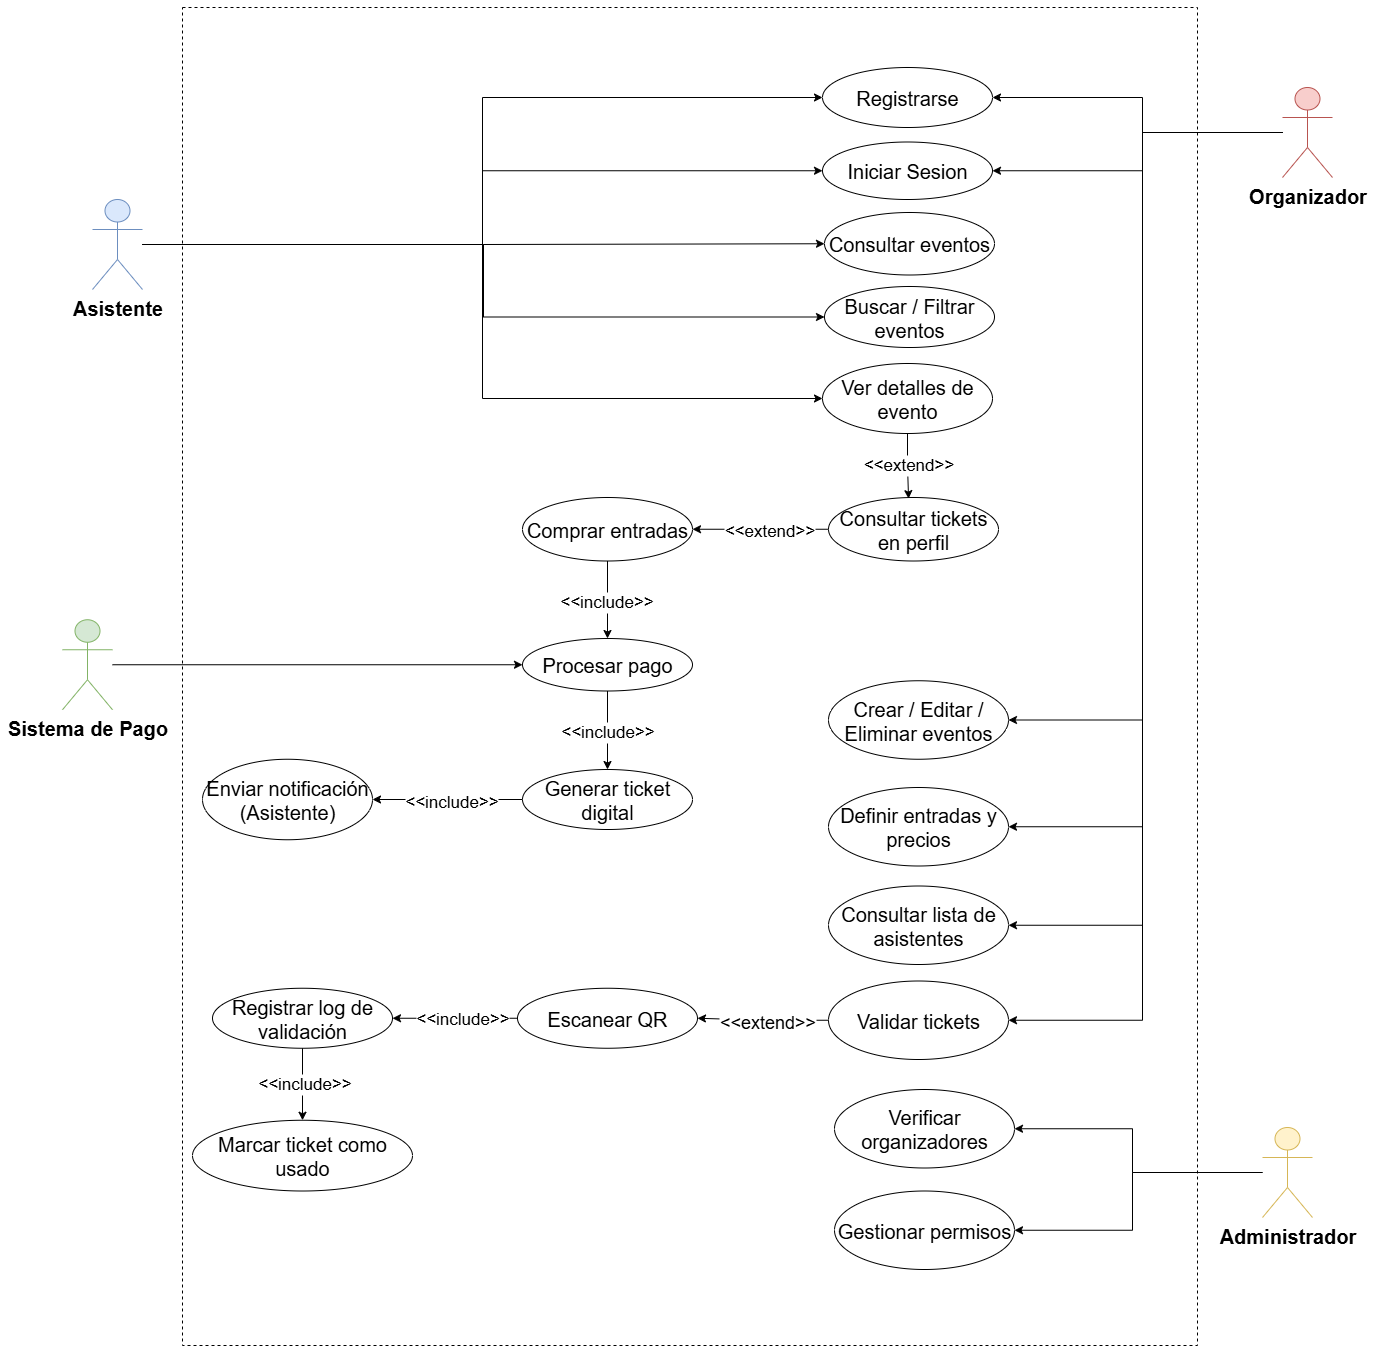

The diagram above was exported from draw.io. Its source (the exported page's mxGraphModel, read from the mxfile embedded in the PNG):
<mxGraphModel dx="3349" dy="1315" grid="1" gridSize="10" guides="1" tooltips="1" connect="1" arrows="1" fold="1" page="1" pageScale="1" pageWidth="1169" pageHeight="827" math="0" shadow="0">
  <root>
    <mxCell id="0" />
    <mxCell id="1" parent="0" />
    <mxCell id="qePq9oD_5E27Fgypr5m3-1" value="" style="rounded=0;whiteSpace=wrap;html=1;fillColor=none;dashed=1;" vertex="1" parent="1">
      <mxGeometry x="-170" y="80" width="1015" height="1338" as="geometry" />
    </mxCell>
    <mxCell id="qePq9oD_5E27Fgypr5m3-33" style="edgeStyle=orthogonalEdgeStyle;rounded=0;orthogonalLoop=1;jettySize=auto;html=1;entryX=0;entryY=0.5;entryDx=0;entryDy=0;fontFamily=Helvetica;fontSize=12;fontColor=default;" edge="1" parent="1" source="qePq9oD_5E27Fgypr5m3-2" target="qePq9oD_5E27Fgypr5m3-12">
      <mxGeometry relative="1" as="geometry" />
    </mxCell>
    <mxCell id="qePq9oD_5E27Fgypr5m3-37" style="edgeStyle=orthogonalEdgeStyle;rounded=0;orthogonalLoop=1;jettySize=auto;html=1;entryX=0;entryY=0.5;entryDx=0;entryDy=0;fontFamily=Helvetica;fontSize=12;fontColor=default;" edge="1" parent="1" source="qePq9oD_5E27Fgypr5m3-2" target="qePq9oD_5E27Fgypr5m3-13">
      <mxGeometry relative="1" as="geometry" />
    </mxCell>
    <mxCell id="qePq9oD_5E27Fgypr5m3-41" style="edgeStyle=orthogonalEdgeStyle;rounded=0;orthogonalLoop=1;jettySize=auto;html=1;fontFamily=Helvetica;fontSize=12;fontColor=default;entryX=0;entryY=0.5;entryDx=0;entryDy=0;" edge="1" parent="1" source="qePq9oD_5E27Fgypr5m3-2" target="qePq9oD_5E27Fgypr5m3-14">
      <mxGeometry relative="1" as="geometry">
        <mxPoint x="460" y="380" as="targetPoint" />
      </mxGeometry>
    </mxCell>
    <mxCell id="qePq9oD_5E27Fgypr5m3-42" style="edgeStyle=orthogonalEdgeStyle;rounded=0;orthogonalLoop=1;jettySize=auto;html=1;fontFamily=Helvetica;fontSize=12;fontColor=default;entryX=0;entryY=0.5;entryDx=0;entryDy=0;" edge="1" parent="1" source="qePq9oD_5E27Fgypr5m3-2" target="qePq9oD_5E27Fgypr5m3-15">
      <mxGeometry relative="1" as="geometry">
        <mxPoint x="349.9999999999998" y="420" as="targetPoint" />
      </mxGeometry>
    </mxCell>
    <mxCell id="qePq9oD_5E27Fgypr5m3-61" style="edgeStyle=orthogonalEdgeStyle;rounded=0;orthogonalLoop=1;jettySize=auto;html=1;entryX=0;entryY=0.5;entryDx=0;entryDy=0;fontFamily=Helvetica;fontSize=12;fontColor=default;" edge="1" parent="1" source="qePq9oD_5E27Fgypr5m3-2" target="qePq9oD_5E27Fgypr5m3-16">
      <mxGeometry relative="1" as="geometry" />
    </mxCell>
    <mxCell id="qePq9oD_5E27Fgypr5m3-2" value="&lt;font style=&quot;font-size: 20px;&quot;&gt;Asistente&lt;/font&gt;" style="shape=umlActor;verticalLabelPosition=bottom;verticalAlign=top;html=1;outlineConnect=0;fillColor=#dae8fc;strokeColor=#6c8ebf;fontStyle=1;" vertex="1" parent="1">
      <mxGeometry x="-260" y="272" width="50" height="90" as="geometry" />
    </mxCell>
    <mxCell id="qePq9oD_5E27Fgypr5m3-99" style="edgeStyle=orthogonalEdgeStyle;rounded=0;orthogonalLoop=1;jettySize=auto;html=1;entryX=1;entryY=0.5;entryDx=0;entryDy=0;fontFamily=Helvetica;fontSize=12;fontColor=default;" edge="1" parent="1" source="qePq9oD_5E27Fgypr5m3-3" target="qePq9oD_5E27Fgypr5m3-12">
      <mxGeometry relative="1" as="geometry">
        <Array as="points">
          <mxPoint x="790" y="205" />
          <mxPoint x="790" y="170" />
        </Array>
      </mxGeometry>
    </mxCell>
    <mxCell id="qePq9oD_5E27Fgypr5m3-107" style="edgeStyle=orthogonalEdgeStyle;rounded=0;orthogonalLoop=1;jettySize=auto;html=1;entryX=1;entryY=0.5;entryDx=0;entryDy=0;fontFamily=Helvetica;fontSize=12;fontColor=default;" edge="1" parent="1" source="qePq9oD_5E27Fgypr5m3-3" target="qePq9oD_5E27Fgypr5m3-13">
      <mxGeometry relative="1" as="geometry">
        <Array as="points">
          <mxPoint x="790" y="205" />
          <mxPoint x="790" y="243" />
        </Array>
      </mxGeometry>
    </mxCell>
    <mxCell id="qePq9oD_5E27Fgypr5m3-110" style="edgeStyle=orthogonalEdgeStyle;rounded=0;orthogonalLoop=1;jettySize=auto;html=1;entryX=1;entryY=0.5;entryDx=0;entryDy=0;fontFamily=Helvetica;fontSize=12;fontColor=default;" edge="1" parent="1" source="qePq9oD_5E27Fgypr5m3-3" target="qePq9oD_5E27Fgypr5m3-65">
      <mxGeometry relative="1" as="geometry">
        <Array as="points">
          <mxPoint x="790" y="205" />
          <mxPoint x="790" y="793" />
        </Array>
      </mxGeometry>
    </mxCell>
    <mxCell id="qePq9oD_5E27Fgypr5m3-111" style="edgeStyle=orthogonalEdgeStyle;rounded=0;orthogonalLoop=1;jettySize=auto;html=1;entryX=1;entryY=0.5;entryDx=0;entryDy=0;fontFamily=Helvetica;fontSize=12;fontColor=default;" edge="1" parent="1" source="qePq9oD_5E27Fgypr5m3-3" target="qePq9oD_5E27Fgypr5m3-66">
      <mxGeometry relative="1" as="geometry">
        <Array as="points">
          <mxPoint x="790" y="205" />
          <mxPoint x="790" y="899" />
        </Array>
      </mxGeometry>
    </mxCell>
    <mxCell id="qePq9oD_5E27Fgypr5m3-112" style="edgeStyle=orthogonalEdgeStyle;rounded=0;orthogonalLoop=1;jettySize=auto;html=1;entryX=1;entryY=0.5;entryDx=0;entryDy=0;fontFamily=Helvetica;fontSize=12;fontColor=default;" edge="1" parent="1" source="qePq9oD_5E27Fgypr5m3-3" target="qePq9oD_5E27Fgypr5m3-67">
      <mxGeometry relative="1" as="geometry">
        <Array as="points">
          <mxPoint x="790" y="205" />
          <mxPoint x="790" y="998" />
        </Array>
      </mxGeometry>
    </mxCell>
    <mxCell id="qePq9oD_5E27Fgypr5m3-113" style="edgeStyle=orthogonalEdgeStyle;rounded=0;orthogonalLoop=1;jettySize=auto;html=1;entryX=1;entryY=0.5;entryDx=0;entryDy=0;fontFamily=Helvetica;fontSize=12;fontColor=default;" edge="1" parent="1" source="qePq9oD_5E27Fgypr5m3-3" target="qePq9oD_5E27Fgypr5m3-71">
      <mxGeometry relative="1" as="geometry">
        <Array as="points">
          <mxPoint x="790" y="205" />
          <mxPoint x="790" y="1093" />
        </Array>
      </mxGeometry>
    </mxCell>
    <mxCell id="qePq9oD_5E27Fgypr5m3-3" value="&lt;font style=&quot;font-size: 20px;&quot;&gt;Organizador&lt;/font&gt;" style="shape=umlActor;verticalLabelPosition=bottom;verticalAlign=top;html=1;outlineConnect=0;fontStyle=1;fillColor=#f8cecc;strokeColor=#b85450;" vertex="1" parent="1">
      <mxGeometry x="930" y="160" width="50" height="90" as="geometry" />
    </mxCell>
    <mxCell id="qePq9oD_5E27Fgypr5m3-57" style="edgeStyle=orthogonalEdgeStyle;rounded=0;orthogonalLoop=1;jettySize=auto;html=1;entryX=0;entryY=0.5;entryDx=0;entryDy=0;fontFamily=Helvetica;fontSize=20;fontColor=default;" edge="1" parent="1" source="qePq9oD_5E27Fgypr5m3-5" target="qePq9oD_5E27Fgypr5m3-55">
      <mxGeometry relative="1" as="geometry" />
    </mxCell>
    <mxCell id="qePq9oD_5E27Fgypr5m3-5" value="&lt;font&gt;Sistema de Pago&lt;/font&gt;" style="shape=umlActor;verticalLabelPosition=bottom;verticalAlign=top;html=1;outlineConnect=0;fontStyle=1;fontSize=20;fillColor=#d5e8d4;strokeColor=#82b366;" vertex="1" parent="1">
      <mxGeometry x="-290" y="692.25" width="50" height="90" as="geometry" />
    </mxCell>
    <mxCell id="qePq9oD_5E27Fgypr5m3-12" value="&lt;font style=&quot;font-size: 20px;&quot;&gt;Registrarse&lt;/font&gt;" style="ellipse;whiteSpace=wrap;html=1;fillColor=none;" vertex="1" parent="1">
      <mxGeometry x="470" y="140" width="170" height="60" as="geometry" />
    </mxCell>
    <mxCell id="qePq9oD_5E27Fgypr5m3-13" value="&lt;font style=&quot;font-size: 20px;&quot;&gt;Iniciar Sesion&lt;/font&gt;" style="ellipse;whiteSpace=wrap;html=1;fillColor=none;" vertex="1" parent="1">
      <mxGeometry x="470" y="214.5" width="170" height="57.5" as="geometry" />
    </mxCell>
    <mxCell id="qePq9oD_5E27Fgypr5m3-14" value="&lt;font&gt;Consultar eventos&lt;/font&gt;" style="ellipse;whiteSpace=wrap;html=1;fillColor=none;fontSize=20;" vertex="1" parent="1">
      <mxGeometry x="472" y="285" width="170" height="62.5" as="geometry" />
    </mxCell>
    <mxCell id="qePq9oD_5E27Fgypr5m3-15" value="&lt;font&gt;Buscar / Filtrar eventos&lt;/font&gt;" style="ellipse;whiteSpace=wrap;html=1;fillColor=none;fontSize=20;" vertex="1" parent="1">
      <mxGeometry x="472" y="359" width="170" height="61" as="geometry" />
    </mxCell>
    <mxCell id="qePq9oD_5E27Fgypr5m3-39" style="edgeStyle=orthogonalEdgeStyle;rounded=0;orthogonalLoop=1;jettySize=auto;html=1;entryX=0.471;entryY=0.018;entryDx=0;entryDy=0;fontFamily=Helvetica;fontSize=20;fontColor=default;exitX=0.5;exitY=1;exitDx=0;exitDy=0;entryPerimeter=0;" edge="1" parent="1" source="qePq9oD_5E27Fgypr5m3-16" target="qePq9oD_5E27Fgypr5m3-44">
      <mxGeometry relative="1" as="geometry" />
    </mxCell>
    <mxCell id="qePq9oD_5E27Fgypr5m3-40" value="&lt;font&gt;&amp;lt;&amp;lt;extend&amp;gt;&amp;gt;&lt;/font&gt;" style="edgeLabel;html=1;align=center;verticalAlign=middle;resizable=0;points=[];strokeColor=default;fontFamily=Helvetica;fontSize=17;fontColor=default;fillColor=default;" vertex="1" connectable="0" parent="qePq9oD_5E27Fgypr5m3-39">
      <mxGeometry x="-0.0909" relative="1" as="geometry">
        <mxPoint y="1" as="offset" />
      </mxGeometry>
    </mxCell>
    <mxCell id="qePq9oD_5E27Fgypr5m3-16" value="&lt;font&gt;Ver detalles de evento&lt;/font&gt;" style="ellipse;whiteSpace=wrap;html=1;fillColor=none;fontSize=20;" vertex="1" parent="1">
      <mxGeometry x="470" y="436" width="170" height="70" as="geometry" />
    </mxCell>
    <mxCell id="qePq9oD_5E27Fgypr5m3-56" value="" style="edgeStyle=orthogonalEdgeStyle;rounded=0;orthogonalLoop=1;jettySize=auto;html=1;fontFamily=Helvetica;fontSize=20;fontColor=default;" edge="1" parent="1" source="qePq9oD_5E27Fgypr5m3-17" target="qePq9oD_5E27Fgypr5m3-55">
      <mxGeometry relative="1" as="geometry" />
    </mxCell>
    <mxCell id="qePq9oD_5E27Fgypr5m3-59" value="&lt;span&gt;&amp;lt;&amp;lt;include&amp;gt;&amp;gt;&lt;/span&gt;" style="edgeLabel;html=1;align=center;verticalAlign=middle;resizable=0;points=[];strokeColor=default;fontFamily=Helvetica;fontSize=17;fontColor=default;fillColor=default;" vertex="1" connectable="0" parent="qePq9oD_5E27Fgypr5m3-56">
      <mxGeometry x="0.0618" y="-2" relative="1" as="geometry">
        <mxPoint as="offset" />
      </mxGeometry>
    </mxCell>
    <mxCell id="qePq9oD_5E27Fgypr5m3-17" value="&lt;font&gt;Comprar entradas&lt;/font&gt;" style="ellipse;whiteSpace=wrap;html=1;fillColor=none;fontSize=20;" vertex="1" parent="1">
      <mxGeometry x="170" y="570" width="170" height="63.5" as="geometry" />
    </mxCell>
    <mxCell id="qePq9oD_5E27Fgypr5m3-48" style="edgeStyle=orthogonalEdgeStyle;rounded=0;orthogonalLoop=1;jettySize=auto;html=1;entryX=1;entryY=0.5;entryDx=0;entryDy=0;fontFamily=Helvetica;fontSize=20;fontColor=default;" edge="1" parent="1" source="qePq9oD_5E27Fgypr5m3-44" target="qePq9oD_5E27Fgypr5m3-17">
      <mxGeometry relative="1" as="geometry" />
    </mxCell>
    <mxCell id="qePq9oD_5E27Fgypr5m3-52" value="&lt;span&gt;&amp;lt;&amp;lt;extend&amp;gt;&amp;gt;&lt;/span&gt;" style="edgeLabel;html=1;align=center;verticalAlign=middle;resizable=0;points=[];strokeColor=default;fontFamily=Helvetica;fontSize=17;fontColor=default;fillColor=default;" vertex="1" connectable="0" parent="qePq9oD_5E27Fgypr5m3-48">
      <mxGeometry x="-0.1126" y="1" relative="1" as="geometry">
        <mxPoint as="offset" />
      </mxGeometry>
    </mxCell>
    <mxCell id="qePq9oD_5E27Fgypr5m3-44" value="&lt;font&gt;Consultar tickets en perfil&lt;/font&gt;" style="ellipse;whiteSpace=wrap;html=1;fillColor=none;fontSize=20;" vertex="1" parent="1">
      <mxGeometry x="476" y="570" width="170" height="63.5" as="geometry" />
    </mxCell>
    <mxCell id="qePq9oD_5E27Fgypr5m3-51" value="" style="edgeStyle=orthogonalEdgeStyle;rounded=0;orthogonalLoop=1;jettySize=auto;html=1;fontFamily=Helvetica;fontSize=20;fontColor=default;" edge="1" parent="1" source="qePq9oD_5E27Fgypr5m3-46" target="qePq9oD_5E27Fgypr5m3-50">
      <mxGeometry relative="1" as="geometry" />
    </mxCell>
    <mxCell id="qePq9oD_5E27Fgypr5m3-54" value="&lt;span&gt;&amp;lt;&amp;lt;include&amp;gt;&amp;gt;&lt;/span&gt;" style="edgeLabel;html=1;align=center;verticalAlign=middle;resizable=0;points=[];strokeColor=default;fontFamily=Helvetica;fontSize=17;fontColor=default;fillColor=default;" vertex="1" connectable="0" parent="qePq9oD_5E27Fgypr5m3-51">
      <mxGeometry x="-0.0355" y="2" relative="1" as="geometry">
        <mxPoint as="offset" />
      </mxGeometry>
    </mxCell>
    <mxCell id="qePq9oD_5E27Fgypr5m3-46" value="&lt;font&gt;Generar ticket digital&lt;/font&gt;" style="ellipse;whiteSpace=wrap;html=1;fillColor=none;fontSize=20;" vertex="1" parent="1">
      <mxGeometry x="170" y="842" width="170" height="60" as="geometry" />
    </mxCell>
    <mxCell id="qePq9oD_5E27Fgypr5m3-50" value="&lt;font&gt;Enviar notificación&lt;/font&gt;&lt;div&gt;&lt;font&gt;(Asistente)&lt;/font&gt;&lt;/div&gt;" style="ellipse;whiteSpace=wrap;html=1;fillColor=none;fontSize=20;" vertex="1" parent="1">
      <mxGeometry x="-150" y="831.75" width="170" height="80.5" as="geometry" />
    </mxCell>
    <mxCell id="qePq9oD_5E27Fgypr5m3-60" style="edgeStyle=orthogonalEdgeStyle;rounded=0;orthogonalLoop=1;jettySize=auto;html=1;fontFamily=Helvetica;fontSize=20;fontColor=default;" edge="1" parent="1" source="qePq9oD_5E27Fgypr5m3-55" target="qePq9oD_5E27Fgypr5m3-46">
      <mxGeometry relative="1" as="geometry" />
    </mxCell>
    <mxCell id="qePq9oD_5E27Fgypr5m3-63" value="&lt;span&gt;&amp;lt;&amp;lt;include&amp;gt;&amp;gt;&lt;/span&gt;" style="edgeLabel;html=1;align=center;verticalAlign=middle;resizable=0;points=[];strokeColor=default;fontFamily=Helvetica;fontSize=17;fontColor=default;fillColor=default;" vertex="1" connectable="0" parent="qePq9oD_5E27Fgypr5m3-60">
      <mxGeometry x="0.0316" y="-1" relative="1" as="geometry">
        <mxPoint as="offset" />
      </mxGeometry>
    </mxCell>
    <mxCell id="qePq9oD_5E27Fgypr5m3-55" value="&lt;font&gt;Procesar pago&lt;/font&gt;" style="ellipse;whiteSpace=wrap;html=1;fillColor=none;fontSize=20;" vertex="1" parent="1">
      <mxGeometry x="170" y="711" width="170" height="52.5" as="geometry" />
    </mxCell>
    <mxCell id="qePq9oD_5E27Fgypr5m3-65" value="&lt;font&gt;Crear / Editar / Eliminar eventos&lt;/font&gt;" style="ellipse;whiteSpace=wrap;html=1;fillColor=none;fontSize=20;" vertex="1" parent="1">
      <mxGeometry x="476" y="753.25" width="180" height="78.5" as="geometry" />
    </mxCell>
    <mxCell id="qePq9oD_5E27Fgypr5m3-66" value="&lt;font&gt;Definir entradas y precios&lt;/font&gt;" style="ellipse;whiteSpace=wrap;html=1;fillColor=none;fontSize=20;" vertex="1" parent="1">
      <mxGeometry x="476" y="860" width="180" height="78.5" as="geometry" />
    </mxCell>
    <mxCell id="qePq9oD_5E27Fgypr5m3-67" value="&lt;font&gt;Consultar lista de asistentes&lt;/font&gt;" style="ellipse;whiteSpace=wrap;html=1;fillColor=none;fontSize=20;" vertex="1" parent="1">
      <mxGeometry x="476" y="958.5" width="180" height="78.5" as="geometry" />
    </mxCell>
    <mxCell id="qePq9oD_5E27Fgypr5m3-74" value="" style="edgeStyle=orthogonalEdgeStyle;rounded=0;orthogonalLoop=1;jettySize=auto;html=1;fontFamily=Helvetica;fontSize=20;fontColor=default;entryX=1;entryY=0.5;entryDx=0;entryDy=0;" edge="1" parent="1" source="qePq9oD_5E27Fgypr5m3-71" target="qePq9oD_5E27Fgypr5m3-73">
      <mxGeometry relative="1" as="geometry" />
    </mxCell>
    <mxCell id="qePq9oD_5E27Fgypr5m3-75" value="&lt;font&gt;&amp;lt;&amp;lt;extend&amp;gt;&amp;gt;&lt;/font&gt;" style="edgeLabel;html=1;align=center;verticalAlign=middle;resizable=0;points=[];strokeColor=default;fontFamily=Helvetica;fontSize=18;fontColor=default;fillColor=default;" vertex="1" connectable="0" parent="qePq9oD_5E27Fgypr5m3-74">
      <mxGeometry x="-0.0266" y="-3" relative="1" as="geometry">
        <mxPoint as="offset" />
      </mxGeometry>
    </mxCell>
    <mxCell id="qePq9oD_5E27Fgypr5m3-71" value="&lt;font&gt;Validar tickets&lt;/font&gt;" style="ellipse;whiteSpace=wrap;html=1;fillColor=none;fontSize=20;" vertex="1" parent="1">
      <mxGeometry x="476" y="1053.5" width="180" height="78.5" as="geometry" />
    </mxCell>
    <mxCell id="qePq9oD_5E27Fgypr5m3-89" value="" style="edgeStyle=orthogonalEdgeStyle;rounded=0;orthogonalLoop=1;jettySize=auto;html=1;fontFamily=Helvetica;fontSize=12;fontColor=default;" edge="1" parent="1" source="qePq9oD_5E27Fgypr5m3-73" target="qePq9oD_5E27Fgypr5m3-88">
      <mxGeometry relative="1" as="geometry" />
    </mxCell>
    <mxCell id="qePq9oD_5E27Fgypr5m3-93" value="&lt;span style=&quot;font-size: 17px;&quot;&gt;&amp;lt;&amp;lt;include&amp;gt;&amp;gt;&lt;/span&gt;" style="edgeLabel;html=1;align=center;verticalAlign=middle;resizable=0;points=[];strokeColor=default;fontFamily=Helvetica;fontSize=12;fontColor=default;fillColor=default;" vertex="1" connectable="0" parent="qePq9oD_5E27Fgypr5m3-89">
      <mxGeometry x="0.0874" y="1" relative="1" as="geometry">
        <mxPoint x="11" y="-1" as="offset" />
      </mxGeometry>
    </mxCell>
    <mxCell id="qePq9oD_5E27Fgypr5m3-73" value="&lt;font&gt;Escanear QR&lt;/font&gt;" style="ellipse;whiteSpace=wrap;html=1;fillColor=none;fontSize=20;" vertex="1" parent="1">
      <mxGeometry x="165" y="1060.75" width="180" height="60" as="geometry" />
    </mxCell>
    <mxCell id="qePq9oD_5E27Fgypr5m3-78" value="&lt;font&gt;Verificar organizadores&lt;/font&gt;" style="ellipse;whiteSpace=wrap;html=1;fillColor=none;fontSize=20;" vertex="1" parent="1">
      <mxGeometry x="482" y="1162" width="180" height="78.5" as="geometry" />
    </mxCell>
    <mxCell id="qePq9oD_5E27Fgypr5m3-79" value="&lt;font&gt;Gestionar permisos&lt;/font&gt;" style="ellipse;whiteSpace=wrap;html=1;fillColor=none;fontSize=20;" vertex="1" parent="1">
      <mxGeometry x="482" y="1263.5" width="180" height="78.5" as="geometry" />
    </mxCell>
    <mxCell id="qePq9oD_5E27Fgypr5m3-103" style="edgeStyle=orthogonalEdgeStyle;rounded=0;orthogonalLoop=1;jettySize=auto;html=1;entryX=1;entryY=0.5;entryDx=0;entryDy=0;fontFamily=Helvetica;fontSize=12;fontColor=default;" edge="1" parent="1" source="qePq9oD_5E27Fgypr5m3-82" target="qePq9oD_5E27Fgypr5m3-79">
      <mxGeometry relative="1" as="geometry">
        <Array as="points">
          <mxPoint x="780" y="1245" />
          <mxPoint x="780" y="1303" />
        </Array>
      </mxGeometry>
    </mxCell>
    <mxCell id="qePq9oD_5E27Fgypr5m3-104" style="edgeStyle=orthogonalEdgeStyle;rounded=0;orthogonalLoop=1;jettySize=auto;html=1;entryX=1;entryY=0.5;entryDx=0;entryDy=0;fontFamily=Helvetica;fontSize=12;fontColor=default;" edge="1" parent="1" source="qePq9oD_5E27Fgypr5m3-82" target="qePq9oD_5E27Fgypr5m3-78">
      <mxGeometry relative="1" as="geometry">
        <Array as="points">
          <mxPoint x="780" y="1245" />
          <mxPoint x="780" y="1201" />
        </Array>
      </mxGeometry>
    </mxCell>
    <mxCell id="qePq9oD_5E27Fgypr5m3-82" value="&lt;font style=&quot;font-size: 20px;&quot;&gt;Administrador&lt;/font&gt;" style="shape=umlActor;verticalLabelPosition=bottom;verticalAlign=top;html=1;outlineConnect=0;fontStyle=1;fillColor=#fff2cc;strokeColor=#d6b656;" vertex="1" parent="1">
      <mxGeometry x="910" y="1200" width="50" height="90" as="geometry" />
    </mxCell>
    <mxCell id="qePq9oD_5E27Fgypr5m3-95" value="" style="edgeStyle=orthogonalEdgeStyle;rounded=0;orthogonalLoop=1;jettySize=auto;html=1;fontFamily=Helvetica;fontSize=12;fontColor=default;" edge="1" parent="1" source="qePq9oD_5E27Fgypr5m3-88" target="qePq9oD_5E27Fgypr5m3-94">
      <mxGeometry relative="1" as="geometry" />
    </mxCell>
    <mxCell id="qePq9oD_5E27Fgypr5m3-97" value="&lt;span style=&quot;font-size: 17px;&quot;&gt;&amp;lt;&amp;lt;include&amp;gt;&amp;gt;&lt;/span&gt;" style="edgeLabel;html=1;align=center;verticalAlign=middle;resizable=0;points=[];strokeColor=default;fontFamily=Helvetica;fontSize=12;fontColor=default;fillColor=default;" vertex="1" connectable="0" parent="qePq9oD_5E27Fgypr5m3-95">
      <mxGeometry x="-0.0096" y="1" relative="1" as="geometry">
        <mxPoint as="offset" />
      </mxGeometry>
    </mxCell>
    <mxCell id="qePq9oD_5E27Fgypr5m3-88" value="Registrar log de validación" style="ellipse;whiteSpace=wrap;html=1;fillColor=none;fontSize=20;" vertex="1" parent="1">
      <mxGeometry x="-140" y="1060.75" width="180" height="60" as="geometry" />
    </mxCell>
    <mxCell id="qePq9oD_5E27Fgypr5m3-94" value="Marcar ticket como usado" style="ellipse;whiteSpace=wrap;html=1;fillColor=none;fontSize=20;" vertex="1" parent="1">
      <mxGeometry x="-160" y="1192.75" width="220" height="70.75" as="geometry" />
    </mxCell>
  </root>
</mxGraphModel>